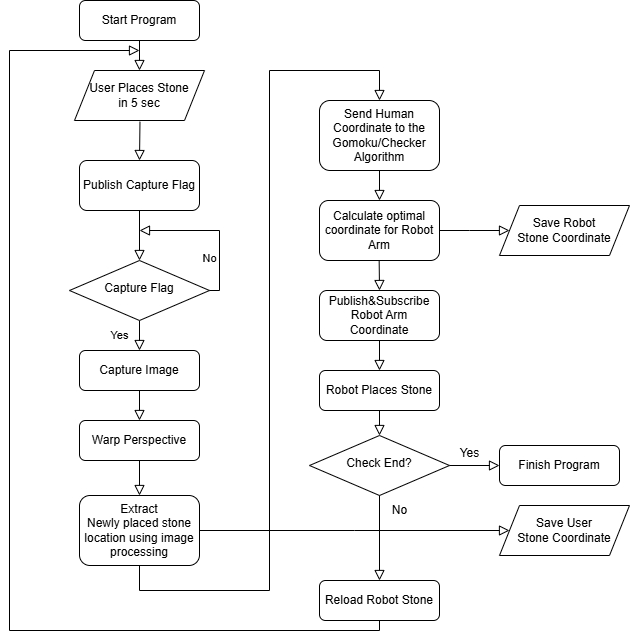

The diagram above was exported from draw.io. Its source (the exported page's mxGraphModel, read from the mxfile embedded in the PNG):
<mxGraphModel dx="1218" dy="633" grid="1" gridSize="10" guides="1" tooltips="1" connect="1" arrows="1" fold="1" page="1" pageScale="1" pageWidth="827" pageHeight="1169" math="0" shadow="0">
  <root>
    <mxCell id="WIyWlLk6GJQsqaUBKTNV-0" />
    <mxCell id="WIyWlLk6GJQsqaUBKTNV-1" parent="WIyWlLk6GJQsqaUBKTNV-0" />
    <mxCell id="WIyWlLk6GJQsqaUBKTNV-3" value="Start Program" style="rounded=1;whiteSpace=wrap;html=1;fontSize=12;glass=0;strokeWidth=1;shadow=0;" parent="WIyWlLk6GJQsqaUBKTNV-1" vertex="1">
      <mxGeometry x="160" y="20" width="120" height="40" as="geometry" />
    </mxCell>
    <mxCell id="WIyWlLk6GJQsqaUBKTNV-8" value="Yes" style="rounded=0;html=1;jettySize=auto;orthogonalLoop=1;fontSize=11;endArrow=block;endFill=0;endSize=8;strokeWidth=1;shadow=0;labelBackgroundColor=none;edgeStyle=orthogonalEdgeStyle;" parent="WIyWlLk6GJQsqaUBKTNV-1" source="WIyWlLk6GJQsqaUBKTNV-10" target="WIyWlLk6GJQsqaUBKTNV-11" edge="1">
      <mxGeometry y="20" relative="1" as="geometry">
        <mxPoint as="offset" />
      </mxGeometry>
    </mxCell>
    <mxCell id="WIyWlLk6GJQsqaUBKTNV-10" value="Capture Flag" style="rhombus;whiteSpace=wrap;html=1;shadow=0;fontFamily=Helvetica;fontSize=12;align=center;strokeWidth=1;spacing=6;spacingTop=-4;" parent="WIyWlLk6GJQsqaUBKTNV-1" vertex="1">
      <mxGeometry x="150" y="280" width="140" height="60" as="geometry" />
    </mxCell>
    <mxCell id="WIyWlLk6GJQsqaUBKTNV-11" value="Capture Image" style="rounded=1;whiteSpace=wrap;html=1;fontSize=12;glass=0;strokeWidth=1;shadow=0;" parent="WIyWlLk6GJQsqaUBKTNV-1" vertex="1">
      <mxGeometry x="160" y="370" width="120" height="40" as="geometry" />
    </mxCell>
    <mxCell id="7WHtSjPjml_xBm6OxN3g-3" value="Publish Capture Flag" style="rounded=1;whiteSpace=wrap;html=1;fontSize=12;glass=0;strokeWidth=1;shadow=0;" vertex="1" parent="WIyWlLk6GJQsqaUBKTNV-1">
      <mxGeometry x="160" y="180" width="120" height="50" as="geometry" />
    </mxCell>
    <mxCell id="7WHtSjPjml_xBm6OxN3g-5" value="" style="rounded=0;html=1;jettySize=auto;orthogonalLoop=1;fontSize=11;endArrow=block;endFill=0;endSize=8;strokeWidth=1;shadow=0;labelBackgroundColor=none;edgeStyle=orthogonalEdgeStyle;exitX=0.5;exitY=1;exitDx=0;exitDy=0;" edge="1" parent="WIyWlLk6GJQsqaUBKTNV-1" source="7WHtSjPjml_xBm6OxN3g-3" target="WIyWlLk6GJQsqaUBKTNV-10">
      <mxGeometry relative="1" as="geometry">
        <mxPoint x="220" y="251" as="sourcePoint" />
        <mxPoint x="130" y="250" as="targetPoint" />
      </mxGeometry>
    </mxCell>
    <mxCell id="7WHtSjPjml_xBm6OxN3g-9" value="No" style="rounded=0;html=1;jettySize=auto;orthogonalLoop=1;fontSize=11;endArrow=block;endFill=0;endSize=8;strokeWidth=1;shadow=0;labelBackgroundColor=none;edgeStyle=orthogonalEdgeStyle;exitX=1;exitY=0.5;exitDx=0;exitDy=0;" edge="1" parent="WIyWlLk6GJQsqaUBKTNV-1" source="WIyWlLk6GJQsqaUBKTNV-10">
      <mxGeometry x="-0.4281" y="10" relative="1" as="geometry">
        <mxPoint as="offset" />
        <mxPoint x="240" y="370" as="sourcePoint" />
        <mxPoint x="220" y="250" as="targetPoint" />
        <Array as="points">
          <mxPoint x="300" y="310" />
          <mxPoint x="300" y="250" />
        </Array>
      </mxGeometry>
    </mxCell>
    <mxCell id="7WHtSjPjml_xBm6OxN3g-10" value="Warp Perspective" style="rounded=1;whiteSpace=wrap;html=1;fontSize=12;glass=0;strokeWidth=1;shadow=0;" vertex="1" parent="WIyWlLk6GJQsqaUBKTNV-1">
      <mxGeometry x="160" y="440" width="120" height="40" as="geometry" />
    </mxCell>
    <mxCell id="7WHtSjPjml_xBm6OxN3g-12" value="" style="rounded=0;html=1;jettySize=auto;orthogonalLoop=1;fontSize=11;endArrow=block;endFill=0;endSize=8;strokeWidth=1;shadow=0;labelBackgroundColor=none;edgeStyle=orthogonalEdgeStyle;exitX=0.5;exitY=1;exitDx=0;exitDy=0;entryX=0.5;entryY=0;entryDx=0;entryDy=0;" edge="1" parent="WIyWlLk6GJQsqaUBKTNV-1" source="7WHtSjPjml_xBm6OxN3g-15" target="7WHtSjPjml_xBm6OxN3g-16">
      <mxGeometry relative="1" as="geometry">
        <mxPoint x="248" y="570" as="sourcePoint" />
        <mxPoint x="390" y="140" as="targetPoint" />
        <Array as="points">
          <mxPoint x="220" y="610" />
          <mxPoint x="350" y="610" />
          <mxPoint x="350" y="90" />
          <mxPoint x="460" y="90" />
        </Array>
      </mxGeometry>
    </mxCell>
    <mxCell id="7WHtSjPjml_xBm6OxN3g-13" value="" style="rounded=0;html=1;jettySize=auto;orthogonalLoop=1;fontSize=11;endArrow=block;endFill=0;endSize=8;strokeWidth=1;shadow=0;labelBackgroundColor=none;edgeStyle=orthogonalEdgeStyle;entryX=0.5;entryY=0;entryDx=0;entryDy=0;exitX=0.5;exitY=1;exitDx=0;exitDy=0;" edge="1" parent="WIyWlLk6GJQsqaUBKTNV-1" source="7WHtSjPjml_xBm6OxN3g-10" target="7WHtSjPjml_xBm6OxN3g-15">
      <mxGeometry relative="1" as="geometry">
        <mxPoint x="219.31" y="490" as="sourcePoint" />
        <mxPoint x="219.31" y="540" as="targetPoint" />
      </mxGeometry>
    </mxCell>
    <mxCell id="7WHtSjPjml_xBm6OxN3g-14" value="" style="rounded=0;html=1;jettySize=auto;orthogonalLoop=1;fontSize=11;endArrow=block;endFill=0;endSize=8;strokeWidth=1;shadow=0;labelBackgroundColor=none;edgeStyle=orthogonalEdgeStyle;exitX=0.5;exitY=1;exitDx=0;exitDy=0;entryX=0.5;entryY=0;entryDx=0;entryDy=0;" edge="1" parent="WIyWlLk6GJQsqaUBKTNV-1" source="WIyWlLk6GJQsqaUBKTNV-11" target="7WHtSjPjml_xBm6OxN3g-10">
      <mxGeometry relative="1" as="geometry">
        <mxPoint x="220" y="420" as="sourcePoint" />
        <mxPoint x="220" y="450" as="targetPoint" />
      </mxGeometry>
    </mxCell>
    <mxCell id="7WHtSjPjml_xBm6OxN3g-15" value="Extract &lt;br&gt;Newly placed stone location using image processing" style="rounded=1;whiteSpace=wrap;html=1;fontSize=12;glass=0;strokeWidth=1;shadow=0;" vertex="1" parent="WIyWlLk6GJQsqaUBKTNV-1">
      <mxGeometry x="160" y="515" width="120" height="70" as="geometry" />
    </mxCell>
    <mxCell id="7WHtSjPjml_xBm6OxN3g-16" value="Send Human Coordinate to the Gomoku/Checker Algorithm" style="rounded=1;whiteSpace=wrap;html=1;fontSize=12;glass=0;strokeWidth=1;shadow=0;" vertex="1" parent="WIyWlLk6GJQsqaUBKTNV-1">
      <mxGeometry x="400" y="120" width="120" height="70" as="geometry" />
    </mxCell>
    <mxCell id="7WHtSjPjml_xBm6OxN3g-22" value="" style="rounded=0;html=1;jettySize=auto;orthogonalLoop=1;fontSize=11;endArrow=block;endFill=0;endSize=8;strokeWidth=1;shadow=0;labelBackgroundColor=none;edgeStyle=orthogonalEdgeStyle;exitX=0.504;exitY=0.853;exitDx=0;exitDy=0;exitPerimeter=0;entryX=0.5;entryY=0;entryDx=0;entryDy=0;" edge="1" parent="WIyWlLk6GJQsqaUBKTNV-1" target="7WHtSjPjml_xBm6OxN3g-3">
      <mxGeometry relative="1" as="geometry">
        <mxPoint x="220.48000000000002" y="141.18000000000006" as="sourcePoint" />
        <mxPoint x="219.66" y="200" as="targetPoint" />
      </mxGeometry>
    </mxCell>
    <mxCell id="7WHtSjPjml_xBm6OxN3g-23" value="" style="rounded=0;html=1;jettySize=auto;orthogonalLoop=1;fontSize=11;endArrow=block;endFill=0;endSize=8;strokeWidth=1;shadow=0;labelBackgroundColor=none;edgeStyle=orthogonalEdgeStyle;exitX=0.5;exitY=1;exitDx=0;exitDy=0;entryX=0.5;entryY=0;entryDx=0;entryDy=0;" edge="1" parent="WIyWlLk6GJQsqaUBKTNV-1" source="WIyWlLk6GJQsqaUBKTNV-3">
      <mxGeometry relative="1" as="geometry">
        <mxPoint x="250" y="260" as="sourcePoint" />
        <mxPoint x="220" y="90" as="targetPoint" />
      </mxGeometry>
    </mxCell>
    <mxCell id="7WHtSjPjml_xBm6OxN3g-24" value="Calculate optimal coordinate for Robot Arm" style="rounded=1;whiteSpace=wrap;html=1;fontSize=12;glass=0;strokeWidth=1;shadow=0;" vertex="1" parent="WIyWlLk6GJQsqaUBKTNV-1">
      <mxGeometry x="400" y="220" width="120" height="60" as="geometry" />
    </mxCell>
    <mxCell id="7WHtSjPjml_xBm6OxN3g-25" value="" style="rounded=0;html=1;jettySize=auto;orthogonalLoop=1;fontSize=11;endArrow=block;endFill=0;endSize=8;strokeWidth=1;shadow=0;labelBackgroundColor=none;edgeStyle=orthogonalEdgeStyle;entryX=0.5;entryY=0;entryDx=0;entryDy=0;" edge="1" parent="WIyWlLk6GJQsqaUBKTNV-1" target="7WHtSjPjml_xBm6OxN3g-24">
      <mxGeometry relative="1" as="geometry">
        <mxPoint x="460" y="190" as="sourcePoint" />
        <mxPoint x="460" y="220" as="targetPoint" />
      </mxGeometry>
    </mxCell>
    <mxCell id="7WHtSjPjml_xBm6OxN3g-26" value="Publish&amp;amp;Subscribe Robot Arm Coordinate" style="rounded=1;whiteSpace=wrap;html=1;fontSize=12;glass=0;strokeWidth=1;shadow=0;" vertex="1" parent="WIyWlLk6GJQsqaUBKTNV-1">
      <mxGeometry x="400" y="310" width="120" height="50" as="geometry" />
    </mxCell>
    <mxCell id="7WHtSjPjml_xBm6OxN3g-27" value="" style="rounded=0;html=1;jettySize=auto;orthogonalLoop=1;fontSize=11;endArrow=block;endFill=0;endSize=8;strokeWidth=1;shadow=0;labelBackgroundColor=none;edgeStyle=orthogonalEdgeStyle;entryX=0.5;entryY=0;entryDx=0;entryDy=0;" edge="1" parent="WIyWlLk6GJQsqaUBKTNV-1" target="7WHtSjPjml_xBm6OxN3g-26">
      <mxGeometry relative="1" as="geometry">
        <mxPoint x="459.66" y="280" as="sourcePoint" />
        <mxPoint x="460" y="310" as="targetPoint" />
      </mxGeometry>
    </mxCell>
    <mxCell id="7WHtSjPjml_xBm6OxN3g-29" value="" style="rounded=0;html=1;jettySize=auto;orthogonalLoop=1;fontSize=11;endArrow=block;endFill=0;endSize=8;strokeWidth=1;shadow=0;labelBackgroundColor=none;edgeStyle=orthogonalEdgeStyle;entryX=0.5;entryY=0;entryDx=0;entryDy=0;" edge="1" parent="WIyWlLk6GJQsqaUBKTNV-1" target="7WHtSjPjml_xBm6OxN3g-30">
      <mxGeometry relative="1" as="geometry">
        <mxPoint x="460" y="360" as="sourcePoint" />
        <mxPoint x="459.66" y="380" as="targetPoint" />
      </mxGeometry>
    </mxCell>
    <mxCell id="7WHtSjPjml_xBm6OxN3g-30" value="Robot Places Stone" style="rounded=1;whiteSpace=wrap;html=1;fontSize=12;glass=0;strokeWidth=1;shadow=0;" vertex="1" parent="WIyWlLk6GJQsqaUBKTNV-1">
      <mxGeometry x="400" y="390" width="120" height="40" as="geometry" />
    </mxCell>
    <mxCell id="7WHtSjPjml_xBm6OxN3g-33" value="" style="rounded=0;html=1;jettySize=auto;orthogonalLoop=1;fontSize=11;endArrow=block;endFill=0;endSize=8;strokeWidth=1;shadow=0;labelBackgroundColor=none;edgeStyle=orthogonalEdgeStyle;exitX=0.5;exitY=1;exitDx=0;exitDy=0;" edge="1" parent="WIyWlLk6GJQsqaUBKTNV-1" source="7WHtSjPjml_xBm6OxN3g-34">
      <mxGeometry relative="1" as="geometry">
        <mxPoint x="459.66" y="430" as="sourcePoint" />
        <mxPoint x="220" y="70" as="targetPoint" />
        <Array as="points">
          <mxPoint x="460" y="650" />
          <mxPoint x="90" y="650" />
          <mxPoint x="90" y="70" />
        </Array>
      </mxGeometry>
    </mxCell>
    <mxCell id="7WHtSjPjml_xBm6OxN3g-34" value="Reload Robot Stone" style="rounded=1;whiteSpace=wrap;html=1;fontSize=12;glass=0;strokeWidth=1;shadow=0;" vertex="1" parent="WIyWlLk6GJQsqaUBKTNV-1">
      <mxGeometry x="400" y="600" width="120" height="40" as="geometry" />
    </mxCell>
    <mxCell id="7WHtSjPjml_xBm6OxN3g-35" value="" style="rounded=0;html=1;jettySize=auto;orthogonalLoop=1;fontSize=11;endArrow=block;endFill=0;endSize=8;strokeWidth=1;shadow=0;labelBackgroundColor=none;edgeStyle=orthogonalEdgeStyle;exitX=0.5;exitY=1;exitDx=0;exitDy=0;entryX=0.5;entryY=0;entryDx=0;entryDy=0;" edge="1" parent="WIyWlLk6GJQsqaUBKTNV-1" source="7WHtSjPjml_xBm6OxN3g-30" target="7WHtSjPjml_xBm6OxN3g-44">
      <mxGeometry relative="1" as="geometry">
        <mxPoint x="459.58000000000004" y="445" as="sourcePoint" />
        <mxPoint x="460" y="470" as="targetPoint" />
      </mxGeometry>
    </mxCell>
    <mxCell id="7WHtSjPjml_xBm6OxN3g-37" value="" style="rounded=0;html=1;jettySize=auto;orthogonalLoop=1;fontSize=11;endArrow=block;endFill=0;endSize=8;strokeWidth=1;shadow=0;labelBackgroundColor=none;edgeStyle=orthogonalEdgeStyle;entryX=0;entryY=0.5;entryDx=0;entryDy=0;exitX=1;exitY=0.5;exitDx=0;exitDy=0;" edge="1" parent="WIyWlLk6GJQsqaUBKTNV-1" source="7WHtSjPjml_xBm6OxN3g-24">
      <mxGeometry relative="1" as="geometry">
        <mxPoint x="550" y="250" as="sourcePoint" />
        <mxPoint x="590" y="250" as="targetPoint" />
        <Array as="points">
          <mxPoint x="550" y="250" />
          <mxPoint x="550" y="250" />
        </Array>
      </mxGeometry>
    </mxCell>
    <mxCell id="7WHtSjPjml_xBm6OxN3g-39" value="" style="rounded=0;html=1;jettySize=auto;orthogonalLoop=1;fontSize=11;endArrow=block;endFill=0;endSize=8;strokeWidth=1;shadow=0;labelBackgroundColor=none;edgeStyle=orthogonalEdgeStyle;entryX=0;entryY=0.5;entryDx=0;entryDy=0;exitX=1;exitY=0.5;exitDx=0;exitDy=0;" edge="1" parent="WIyWlLk6GJQsqaUBKTNV-1" source="7WHtSjPjml_xBm6OxN3g-15">
      <mxGeometry relative="1" as="geometry">
        <mxPoint x="425" y="549.5799999999999" as="sourcePoint" />
        <mxPoint x="590" y="550" as="targetPoint" />
        <Array as="points" />
      </mxGeometry>
    </mxCell>
    <mxCell id="7WHtSjPjml_xBm6OxN3g-40" value="User Places Stone&lt;br&gt;&amp;nbsp;&lt;span style=&quot;background-color: initial;&quot;&gt;in 5 sec&amp;nbsp;&lt;/span&gt;" style="shape=parallelogram;perimeter=parallelogramPerimeter;whiteSpace=wrap;html=1;fixedSize=1;" vertex="1" parent="WIyWlLk6GJQsqaUBKTNV-1">
      <mxGeometry x="155" y="90" width="130" height="50" as="geometry" />
    </mxCell>
    <mxCell id="7WHtSjPjml_xBm6OxN3g-41" value="Save Robot &lt;br&gt;Stone Coordinate" style="shape=parallelogram;perimeter=parallelogramPerimeter;whiteSpace=wrap;html=1;fixedSize=1;" vertex="1" parent="WIyWlLk6GJQsqaUBKTNV-1">
      <mxGeometry x="580" y="225" width="130" height="50" as="geometry" />
    </mxCell>
    <mxCell id="7WHtSjPjml_xBm6OxN3g-42" value="Save User&lt;br&gt;Stone Coordinate" style="shape=parallelogram;perimeter=parallelogramPerimeter;whiteSpace=wrap;html=1;fixedSize=1;" vertex="1" parent="WIyWlLk6GJQsqaUBKTNV-1">
      <mxGeometry x="580" y="525" width="130" height="50" as="geometry" />
    </mxCell>
    <mxCell id="7WHtSjPjml_xBm6OxN3g-44" value="Check End?" style="rhombus;whiteSpace=wrap;html=1;shadow=0;fontFamily=Helvetica;fontSize=12;align=center;strokeWidth=1;spacing=6;spacingTop=-4;" vertex="1" parent="WIyWlLk6GJQsqaUBKTNV-1">
      <mxGeometry x="390" y="455" width="140" height="60" as="geometry" />
    </mxCell>
    <mxCell id="7WHtSjPjml_xBm6OxN3g-45" value="" style="rounded=0;html=1;jettySize=auto;orthogonalLoop=1;fontSize=11;endArrow=block;endFill=0;endSize=8;strokeWidth=1;shadow=0;labelBackgroundColor=none;edgeStyle=orthogonalEdgeStyle;exitX=0.5;exitY=1;exitDx=0;exitDy=0;entryX=0.5;entryY=0;entryDx=0;entryDy=0;" edge="1" parent="WIyWlLk6GJQsqaUBKTNV-1" source="7WHtSjPjml_xBm6OxN3g-44" target="7WHtSjPjml_xBm6OxN3g-34">
      <mxGeometry relative="1" as="geometry">
        <mxPoint x="459.58" y="530" as="sourcePoint" />
        <mxPoint x="460" y="570" as="targetPoint" />
        <Array as="points" />
      </mxGeometry>
    </mxCell>
    <mxCell id="7WHtSjPjml_xBm6OxN3g-47" value="" style="rounded=0;html=1;jettySize=auto;orthogonalLoop=1;fontSize=11;endArrow=block;endFill=0;endSize=8;strokeWidth=1;shadow=0;labelBackgroundColor=none;edgeStyle=orthogonalEdgeStyle;exitX=1;exitY=0.5;exitDx=0;exitDy=0;" edge="1" parent="WIyWlLk6GJQsqaUBKTNV-1" source="7WHtSjPjml_xBm6OxN3g-44">
      <mxGeometry relative="1" as="geometry">
        <mxPoint x="580" y="480" as="sourcePoint" />
        <mxPoint x="580" y="485" as="targetPoint" />
        <Array as="points">
          <mxPoint x="570" y="485" />
          <mxPoint x="570" y="485" />
        </Array>
      </mxGeometry>
    </mxCell>
    <mxCell id="7WHtSjPjml_xBm6OxN3g-48" value="Yes" style="text;html=1;align=center;verticalAlign=middle;resizable=0;points=[];autosize=1;strokeColor=none;fillColor=none;" vertex="1" parent="WIyWlLk6GJQsqaUBKTNV-1">
      <mxGeometry x="530" y="458" width="40" height="30" as="geometry" />
    </mxCell>
    <mxCell id="7WHtSjPjml_xBm6OxN3g-49" value="No" style="text;html=1;align=center;verticalAlign=middle;resizable=0;points=[];autosize=1;strokeColor=none;fillColor=none;" vertex="1" parent="WIyWlLk6GJQsqaUBKTNV-1">
      <mxGeometry x="460" y="515" width="40" height="30" as="geometry" />
    </mxCell>
    <mxCell id="7WHtSjPjml_xBm6OxN3g-50" value="Finish Program" style="rounded=1;whiteSpace=wrap;html=1;fontSize=12;glass=0;strokeWidth=1;shadow=0;" vertex="1" parent="WIyWlLk6GJQsqaUBKTNV-1">
      <mxGeometry x="580" y="465" width="120" height="40" as="geometry" />
    </mxCell>
  </root>
</mxGraphModel>